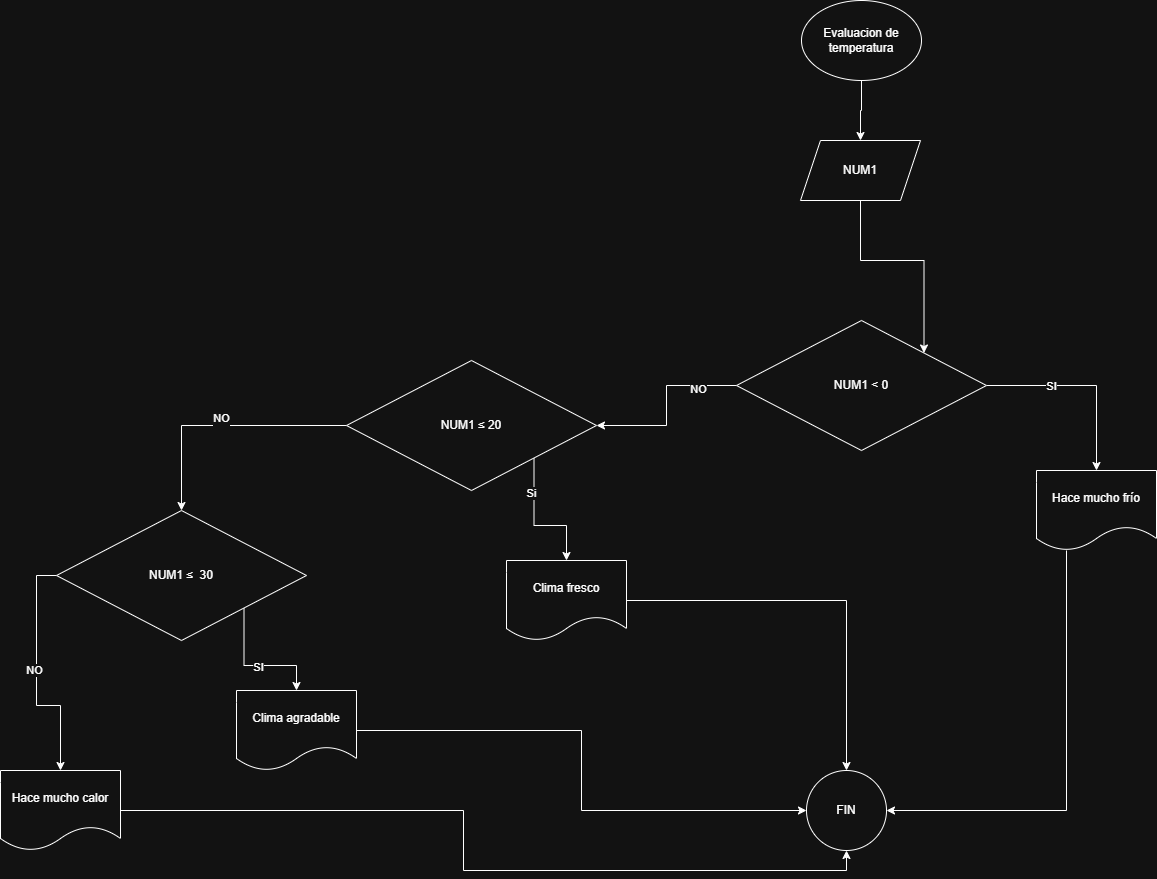

The diagram above was exported from draw.io. Its source (the exported page's mxGraphModel, read from the mxfile embedded in the PNG):
<mxGraphModel dx="786" dy="464" grid="1" gridSize="10" guides="1" tooltips="1" connect="1" arrows="1" fold="1" page="1" pageScale="1" pageWidth="827" pageHeight="1169" math="0" shadow="0">
  <root>
    <mxCell id="0" />
    <mxCell id="1" parent="0" />
    <mxCell id="zLMzGsfTn3eGyAScKNme-1" edge="1" parent="1" source="zLMzGsfTn3eGyAScKNme-2" style="edgeStyle=orthogonalEdgeStyle;rounded=0;orthogonalLoop=1;jettySize=auto;html=1;exitX=0.5;exitY=1;exitDx=0;exitDy=0;entryX=0.5;entryY=0;entryDx=0;entryDy=0;" target="zLMzGsfTn3eGyAScKNme-4">
      <mxGeometry relative="1" as="geometry">
        <mxPoint x="1210" y="270" as="targetPoint" />
      </mxGeometry>
    </mxCell>
    <mxCell id="zLMzGsfTn3eGyAScKNme-2" parent="1" style="ellipse;whiteSpace=wrap;html=1;" value="&lt;font dir=&quot;auto&quot; style=&quot;vertical-align: inherit;&quot;&gt;&lt;font dir=&quot;auto&quot; style=&quot;vertical-align: inherit;&quot;&gt;&lt;font dir=&quot;auto&quot; style=&quot;vertical-align: inherit;&quot;&gt;&lt;font dir=&quot;auto&quot; style=&quot;vertical-align: inherit;&quot;&gt;&lt;font dir=&quot;auto&quot; style=&quot;vertical-align: inherit;&quot;&gt;&lt;font dir=&quot;auto&quot; style=&quot;vertical-align: inherit;&quot;&gt;Evaluacion de temperatura&lt;/font&gt;&lt;/font&gt;&lt;/font&gt;&lt;/font&gt;&lt;/font&gt;&lt;/font&gt;" vertex="1">
      <mxGeometry height="80" width="120" x="1155" y="260" as="geometry" />
    </mxCell>
    <mxCell id="zLMzGsfTn3eGyAScKNme-3" edge="1" parent="1" source="zLMzGsfTn3eGyAScKNme-4" style="edgeStyle=orthogonalEdgeStyle;rounded=0;orthogonalLoop=1;jettySize=auto;html=1;entryX=1;entryY=0;entryDx=0;entryDy=0;exitX=0.5;exitY=1;exitDx=0;exitDy=0;" target="zLMzGsfTn3eGyAScKNme-9">
      <mxGeometry relative="1" as="geometry">
        <mxPoint x="1214.0666666666666" y="490" as="sourcePoint" />
        <mxPoint x="1207" y="570" as="targetPoint" />
      </mxGeometry>
    </mxCell>
    <mxCell id="zLMzGsfTn3eGyAScKNme-4" parent="1" style="shape=parallelogram;perimeter=parallelogramPerimeter;whiteSpace=wrap;html=1;fixedSize=1;" value="NUM1" vertex="1">
      <mxGeometry height="60" width="120" x="1154" y="400" as="geometry" />
    </mxCell>
    <mxCell id="zLMzGsfTn3eGyAScKNme-5" edge="1" parent="1" source="zLMzGsfTn3eGyAScKNme-9" style="edgeStyle=orthogonalEdgeStyle;rounded=0;orthogonalLoop=1;jettySize=auto;html=1;exitX=1;exitY=0.5;exitDx=0;exitDy=0;" target="zLMzGsfTn3eGyAScKNme-11">
      <mxGeometry relative="1" as="geometry" />
    </mxCell>
    <mxCell id="zLMzGsfTn3eGyAScKNme-6" connectable="0" parent="zLMzGsfTn3eGyAScKNme-5" style="edgeLabel;html=1;align=center;verticalAlign=middle;resizable=0;points=[];" value="SI" vertex="1">
      <mxGeometry relative="1" x="-0.3474" y="-1" as="geometry">
        <mxPoint y="-1" as="offset" />
      </mxGeometry>
    </mxCell>
    <mxCell id="zLMzGsfTn3eGyAScKNme-7" edge="1" parent="1" source="zLMzGsfTn3eGyAScKNme-9" style="edgeStyle=orthogonalEdgeStyle;rounded=0;orthogonalLoop=1;jettySize=auto;html=1;" target="zLMzGsfTn3eGyAScKNme-16">
      <mxGeometry relative="1" as="geometry" />
    </mxCell>
    <mxCell id="zLMzGsfTn3eGyAScKNme-8" connectable="0" parent="zLMzGsfTn3eGyAScKNme-7" style="edgeLabel;html=1;align=center;verticalAlign=middle;resizable=0;points=[];" value="NO" vertex="1">
      <mxGeometry relative="1" x="-0.5718" y="3" as="geometry">
        <mxPoint as="offset" />
      </mxGeometry>
    </mxCell>
    <mxCell id="zLMzGsfTn3eGyAScKNme-9" parent="1" style="rhombus;whiteSpace=wrap;html=1;" value="&lt;font dir=&quot;auto&quot; style=&quot;vertical-align: inherit;&quot;&gt;&lt;font dir=&quot;auto&quot; style=&quot;vertical-align: inherit;&quot;&gt;&lt;font dir=&quot;auto&quot; style=&quot;vertical-align: inherit;&quot;&gt;&lt;font dir=&quot;auto&quot; style=&quot;vertical-align: inherit;&quot;&gt;&lt;font dir=&quot;auto&quot; style=&quot;vertical-align: inherit;&quot;&gt;&lt;font dir=&quot;auto&quot; style=&quot;vertical-align: inherit;&quot;&gt;&lt;font dir=&quot;auto&quot; style=&quot;vertical-align: inherit;&quot;&gt;&lt;font dir=&quot;auto&quot; style=&quot;vertical-align: inherit;&quot;&gt;&lt;font dir=&quot;auto&quot; style=&quot;vertical-align: inherit;&quot;&gt;&lt;font dir=&quot;auto&quot; style=&quot;vertical-align: inherit;&quot;&gt;&lt;font dir=&quot;auto&quot; style=&quot;vertical-align: inherit;&quot;&gt;&lt;font dir=&quot;auto&quot; style=&quot;vertical-align: inherit;&quot;&gt;&lt;font dir=&quot;auto&quot; style=&quot;vertical-align: inherit;&quot;&gt;&lt;font dir=&quot;auto&quot; style=&quot;vertical-align: inherit;&quot;&gt;&lt;font dir=&quot;auto&quot; style=&quot;vertical-align: inherit;&quot;&gt;&lt;font dir=&quot;auto&quot; style=&quot;vertical-align: inherit;&quot;&gt;NUM1 &amp;lt; 0&lt;/font&gt;&lt;/font&gt;&lt;/font&gt;&lt;/font&gt;&lt;/font&gt;&lt;/font&gt;&lt;/font&gt;&lt;/font&gt;&lt;/font&gt;&lt;/font&gt;&lt;/font&gt;&lt;/font&gt;&lt;/font&gt;&lt;/font&gt;&lt;/font&gt;&lt;/font&gt;" vertex="1">
      <mxGeometry height="130" width="250" x="1090" y="580" as="geometry" />
    </mxCell>
    <mxCell id="zLMzGsfTn3eGyAScKNme-10" edge="1" parent="1" source="zLMzGsfTn3eGyAScKNme-11" style="edgeStyle=orthogonalEdgeStyle;rounded=0;orthogonalLoop=1;jettySize=auto;html=1;entryX=1;entryY=0.5;entryDx=0;entryDy=0;" target="zLMzGsfTn3eGyAScKNme-12">
      <mxGeometry relative="1" as="geometry">
        <Array as="points">
          <mxPoint x="1420" y="1070" />
        </Array>
      </mxGeometry>
    </mxCell>
    <mxCell id="zLMzGsfTn3eGyAScKNme-11" parent="1" style="shape=document;whiteSpace=wrap;html=1;boundedLbl=1;" value="&lt;font dir=&quot;auto&quot; style=&quot;vertical-align: inherit;&quot;&gt;&lt;font dir=&quot;auto&quot; style=&quot;vertical-align: inherit;&quot;&gt;&lt;font dir=&quot;auto&quot; style=&quot;vertical-align: inherit;&quot;&gt;&lt;font dir=&quot;auto&quot; style=&quot;vertical-align: inherit;&quot;&gt;&lt;font dir=&quot;auto&quot; style=&quot;vertical-align: inherit;&quot;&gt;&lt;font dir=&quot;auto&quot; style=&quot;vertical-align: inherit;&quot;&gt;&lt;font dir=&quot;auto&quot; style=&quot;vertical-align: inherit;&quot;&gt;&lt;font dir=&quot;auto&quot; style=&quot;vertical-align: inherit;&quot;&gt;Hace mucho frío&lt;/font&gt;&lt;/font&gt;&lt;/font&gt;&lt;/font&gt;&lt;/font&gt;&lt;/font&gt;&lt;/font&gt;&lt;/font&gt;" vertex="1">
      <mxGeometry height="80" width="120" x="1390" y="730" as="geometry" />
    </mxCell>
    <mxCell id="zLMzGsfTn3eGyAScKNme-12" parent="1" style="ellipse;whiteSpace=wrap;html=1;aspect=fixed;" value="FIN" vertex="1">
      <mxGeometry height="80" width="80" x="1160" y="1030" as="geometry" />
    </mxCell>
    <mxCell id="zLMzGsfTn3eGyAScKNme-13" edge="1" parent="1" source="zLMzGsfTn3eGyAScKNme-16" style="edgeStyle=orthogonalEdgeStyle;rounded=0;orthogonalLoop=1;jettySize=auto;html=1;exitX=1;exitY=1;exitDx=0;exitDy=0;entryX=0.5;entryY=0;entryDx=0;entryDy=0;" target="zLMzGsfTn3eGyAScKNme-18">
      <mxGeometry relative="1" as="geometry" />
    </mxCell>
    <mxCell id="zLMzGsfTn3eGyAScKNme-14" connectable="0" parent="zLMzGsfTn3eGyAScKNme-13" style="edgeLabel;html=1;align=center;verticalAlign=middle;resizable=0;points=[];" value="Si" vertex="1">
      <mxGeometry relative="1" x="-0.4824" y="-3" as="geometry">
        <mxPoint as="offset" />
      </mxGeometry>
    </mxCell>
    <mxCell id="zLMzGsfTn3eGyAScKNme-15" edge="1" parent="1" source="zLMzGsfTn3eGyAScKNme-16" style="edgeStyle=orthogonalEdgeStyle;rounded=0;orthogonalLoop=1;jettySize=auto;html=1;exitX=0;exitY=0.5;exitDx=0;exitDy=0;entryX=0.5;entryY=0;entryDx=0;entryDy=0;" target="zLMzGsfTn3eGyAScKNme-21" value="NO&lt;div&gt;&lt;br&gt;&lt;/div&gt;">
      <mxGeometry relative="1" as="geometry" />
    </mxCell>
    <mxCell id="zLMzGsfTn3eGyAScKNme-16" parent="1" style="rhombus;whiteSpace=wrap;html=1;" value="&lt;font dir=&quot;auto&quot; style=&quot;vertical-align: inherit;&quot;&gt;&lt;font dir=&quot;auto&quot; style=&quot;vertical-align: inherit;&quot;&gt;&lt;font dir=&quot;auto&quot; style=&quot;vertical-align: inherit;&quot;&gt;&lt;font dir=&quot;auto&quot; style=&quot;vertical-align: inherit;&quot;&gt;&lt;font dir=&quot;auto&quot; style=&quot;vertical-align: inherit;&quot;&gt;&lt;font dir=&quot;auto&quot; style=&quot;vertical-align: inherit;&quot;&gt;&lt;font dir=&quot;auto&quot; style=&quot;vertical-align: inherit;&quot;&gt;&lt;font dir=&quot;auto&quot; style=&quot;vertical-align: inherit;&quot;&gt;&lt;font dir=&quot;auto&quot; style=&quot;vertical-align: inherit;&quot;&gt;&lt;font dir=&quot;auto&quot; style=&quot;vertical-align: inherit;&quot;&gt;NUM1 ≤ 20&lt;/font&gt;&lt;/font&gt;&lt;/font&gt;&lt;/font&gt;&lt;/font&gt;&lt;/font&gt;&lt;/font&gt;&lt;/font&gt;&lt;/font&gt;&lt;/font&gt;" vertex="1">
      <mxGeometry height="130" width="250" x="700" y="620" as="geometry" />
    </mxCell>
    <mxCell id="zLMzGsfTn3eGyAScKNme-17" edge="1" parent="1" source="zLMzGsfTn3eGyAScKNme-18" style="edgeStyle=orthogonalEdgeStyle;rounded=0;orthogonalLoop=1;jettySize=auto;html=1;exitX=1;exitY=0.5;exitDx=0;exitDy=0;entryX=0.5;entryY=0;entryDx=0;entryDy=0;" target="zLMzGsfTn3eGyAScKNme-12">
      <mxGeometry relative="1" as="geometry" />
    </mxCell>
    <mxCell id="zLMzGsfTn3eGyAScKNme-18" parent="1" style="shape=document;whiteSpace=wrap;html=1;boundedLbl=1;" value="&lt;font dir=&quot;auto&quot; style=&quot;vertical-align: inherit;&quot;&gt;&lt;font dir=&quot;auto&quot; style=&quot;vertical-align: inherit;&quot;&gt;&lt;font dir=&quot;auto&quot; style=&quot;vertical-align: inherit;&quot;&gt;&lt;font dir=&quot;auto&quot; style=&quot;vertical-align: inherit;&quot;&gt;&lt;font dir=&quot;auto&quot; style=&quot;vertical-align: inherit;&quot;&gt;&lt;font dir=&quot;auto&quot; style=&quot;vertical-align: inherit;&quot;&gt;Clima fresco&lt;/font&gt;&lt;/font&gt;&lt;/font&gt;&lt;/font&gt;&lt;/font&gt;&lt;/font&gt;" vertex="1">
      <mxGeometry height="80" width="120" x="860" y="820" as="geometry" />
    </mxCell>
    <mxCell id="zLMzGsfTn3eGyAScKNme-19" edge="1" parent="1" source="zLMzGsfTn3eGyAScKNme-21" style="edgeStyle=orthogonalEdgeStyle;rounded=0;orthogonalLoop=1;jettySize=auto;html=1;exitX=1;exitY=1;exitDx=0;exitDy=0;entryX=0.5;entryY=0;entryDx=0;entryDy=0;" target="zLMzGsfTn3eGyAScKNme-23">
      <mxGeometry relative="1" as="geometry" />
    </mxCell>
    <mxCell id="zLMzGsfTn3eGyAScKNme-20" connectable="0" parent="zLMzGsfTn3eGyAScKNme-19" style="edgeLabel;html=1;align=center;verticalAlign=middle;resizable=0;points=[];" value="SI" vertex="1">
      <mxGeometry relative="1" x="0.0643" y="-1" as="geometry">
        <mxPoint x="-1" as="offset" />
      </mxGeometry>
    </mxCell>
    <mxCell id="zLMzGsfTn3eGyAScKNme-25" edge="1" parent="1" source="zLMzGsfTn3eGyAScKNme-21" style="edgeStyle=orthogonalEdgeStyle;rounded=0;orthogonalLoop=1;jettySize=auto;html=1;exitX=0;exitY=0.5;exitDx=0;exitDy=0;" target="zLMzGsfTn3eGyAScKNme-24">
      <mxGeometry relative="1" as="geometry" />
    </mxCell>
    <mxCell id="zLMzGsfTn3eGyAScKNme-27" connectable="0" parent="zLMzGsfTn3eGyAScKNme-25" style="edgeLabel;html=1;align=center;verticalAlign=middle;resizable=0;points=[];" value="NO" vertex="1">
      <mxGeometry relative="1" x="-0.046" y="-3" as="geometry">
        <mxPoint as="offset" />
      </mxGeometry>
    </mxCell>
    <mxCell id="zLMzGsfTn3eGyAScKNme-21" parent="1" style="rhombus;whiteSpace=wrap;html=1;" value="&lt;font dir=&quot;auto&quot; style=&quot;vertical-align: inherit;&quot;&gt;&lt;font dir=&quot;auto&quot; style=&quot;vertical-align: inherit;&quot;&gt;&lt;font dir=&quot;auto&quot; style=&quot;vertical-align: inherit;&quot;&gt;&lt;font dir=&quot;auto&quot; style=&quot;vertical-align: inherit;&quot;&gt;&lt;font dir=&quot;auto&quot; style=&quot;vertical-align: inherit;&quot;&gt;&lt;font dir=&quot;auto&quot; style=&quot;vertical-align: inherit;&quot;&gt;&lt;font dir=&quot;auto&quot; style=&quot;vertical-align: inherit;&quot;&gt;&lt;font dir=&quot;auto&quot; style=&quot;vertical-align: inherit;&quot;&gt;&lt;font dir=&quot;auto&quot; style=&quot;vertical-align: inherit;&quot;&gt;&lt;font dir=&quot;auto&quot; style=&quot;vertical-align: inherit;&quot;&gt;&lt;font dir=&quot;auto&quot; style=&quot;vertical-align: inherit;&quot;&gt;&lt;font dir=&quot;auto&quot; style=&quot;vertical-align: inherit;&quot;&gt;NUM1 ≤&amp;nbsp;&amp;nbsp;30&lt;/font&gt;&lt;/font&gt;&lt;/font&gt;&lt;/font&gt;&lt;/font&gt;&lt;/font&gt;&lt;/font&gt;&lt;/font&gt;&lt;/font&gt;&lt;/font&gt;&lt;/font&gt;&lt;/font&gt;" vertex="1">
      <mxGeometry height="130" width="250" x="410" y="770" as="geometry" />
    </mxCell>
    <mxCell id="zLMzGsfTn3eGyAScKNme-22" edge="1" parent="1" source="zLMzGsfTn3eGyAScKNme-23" style="edgeStyle=orthogonalEdgeStyle;rounded=0;orthogonalLoop=1;jettySize=auto;html=1;exitX=1;exitY=0.5;exitDx=0;exitDy=0;entryX=0;entryY=0.5;entryDx=0;entryDy=0;" target="zLMzGsfTn3eGyAScKNme-12">
      <mxGeometry relative="1" as="geometry" />
    </mxCell>
    <mxCell id="zLMzGsfTn3eGyAScKNme-23" parent="1" style="shape=document;whiteSpace=wrap;html=1;boundedLbl=1;" value="&lt;font dir=&quot;auto&quot; style=&quot;vertical-align: inherit;&quot;&gt;&lt;font dir=&quot;auto&quot; style=&quot;vertical-align: inherit;&quot;&gt;&lt;font dir=&quot;auto&quot; style=&quot;vertical-align: inherit;&quot;&gt;&lt;font dir=&quot;auto&quot; style=&quot;vertical-align: inherit;&quot;&gt;&lt;font dir=&quot;auto&quot; style=&quot;vertical-align: inherit;&quot;&gt;&lt;font dir=&quot;auto&quot; style=&quot;vertical-align: inherit;&quot;&gt;&lt;font dir=&quot;auto&quot; style=&quot;vertical-align: inherit;&quot;&gt;&lt;font dir=&quot;auto&quot; style=&quot;vertical-align: inherit;&quot;&gt;Clima agradable&lt;/font&gt;&lt;/font&gt;&lt;/font&gt;&lt;/font&gt;&lt;/font&gt;&lt;/font&gt;&lt;/font&gt;&lt;/font&gt;" vertex="1">
      <mxGeometry height="80" width="120" x="590" y="950" as="geometry" />
    </mxCell>
    <mxCell id="zLMzGsfTn3eGyAScKNme-28" edge="1" parent="1" source="zLMzGsfTn3eGyAScKNme-24" style="edgeStyle=orthogonalEdgeStyle;rounded=0;orthogonalLoop=1;jettySize=auto;html=1;exitX=1;exitY=0.5;exitDx=0;exitDy=0;entryX=0.5;entryY=1;entryDx=0;entryDy=0;" target="zLMzGsfTn3eGyAScKNme-12">
      <mxGeometry relative="1" as="geometry" />
    </mxCell>
    <mxCell id="zLMzGsfTn3eGyAScKNme-24" parent="1" style="shape=document;whiteSpace=wrap;html=1;boundedLbl=1;" value="&lt;font dir=&quot;auto&quot; style=&quot;vertical-align: inherit;&quot;&gt;&lt;font dir=&quot;auto&quot; style=&quot;vertical-align: inherit;&quot;&gt;&lt;font dir=&quot;auto&quot; style=&quot;vertical-align: inherit;&quot;&gt;&lt;font dir=&quot;auto&quot; style=&quot;vertical-align: inherit;&quot;&gt;&lt;font dir=&quot;auto&quot; style=&quot;vertical-align: inherit;&quot;&gt;&lt;font dir=&quot;auto&quot; style=&quot;vertical-align: inherit;&quot;&gt;&lt;font dir=&quot;auto&quot; style=&quot;vertical-align: inherit;&quot;&gt;&lt;font dir=&quot;auto&quot; style=&quot;vertical-align: inherit;&quot;&gt;&lt;font dir=&quot;auto&quot; style=&quot;vertical-align: inherit;&quot;&gt;&lt;font dir=&quot;auto&quot; style=&quot;vertical-align: inherit;&quot;&gt;Hace mucho calor&lt;/font&gt;&lt;/font&gt;&lt;/font&gt;&lt;/font&gt;&lt;/font&gt;&lt;/font&gt;&lt;/font&gt;&lt;/font&gt;&lt;/font&gt;&lt;/font&gt;" vertex="1">
      <mxGeometry height="80" width="120" x="354" y="1030" as="geometry" />
    </mxCell>
  </root>
</mxGraphModel>